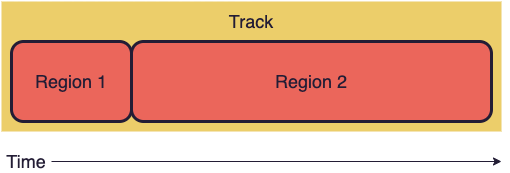

The diagram above was exported from draw.io. Its source (the exported page's mxGraphModel, read from the mxfile embedded in the PNG):
<mxGraphModel dx="555" dy="392" grid="1" gridSize="10" guides="1" tooltips="1" connect="1" arrows="1" fold="1" page="1" pageScale="1" pageWidth="850" pageHeight="1100" math="0" shadow="0">
  <root>
    <mxCell id="0" />
    <mxCell id="1" parent="0" />
    <mxCell id="6" value="" style="rounded=0;whiteSpace=wrap;html=1;strokeWidth=3;fillColor=#ecce6a;opacit=0.5;strokeColor=none;" parent="1" vertex="1">
      <mxGeometry x="190" y="200" width="500" height="130" as="geometry" />
    </mxCell>
    <mxCell id="3" value="&lt;font style=&quot;font-size: 18px&quot; color=&quot;#231d35&quot;&gt;Region 1&lt;/font&gt;" style="rounded=1;whiteSpace=wrap;html=1;fillColor=#eb665b;strokeColor=#231d35;strokeWidth=3;" parent="1" vertex="1">
      <mxGeometry x="200" y="240" width="120" height="80" as="geometry" />
    </mxCell>
    <mxCell id="4" value="&lt;font style=&quot;font-size: 18px&quot; color=&quot;#231d35&quot;&gt;Region 2&lt;/font&gt;" style="rounded=1;whiteSpace=wrap;html=1;fillColor=#EB665B;strokeColor=#231D35;strokeWidth=3;" parent="1" vertex="1">
      <mxGeometry x="320" y="240" width="360" height="80" as="geometry" />
    </mxCell>
    <mxCell id="7" value="&lt;font style=&quot;font-size: 18px&quot;&gt;Track&lt;/font&gt;" style="text;html=1;strokeColor=none;align=center;verticalAlign=middle;whiteSpace=wrap;rounded=0;fontColor=#231D35;fontSize=16;" parent="1" vertex="1">
      <mxGeometry x="190" y="210" width="500" height="20" as="geometry" />
    </mxCell>
    <mxCell id="9" style="edgeStyle=orthogonalEdgeStyle;rounded=0;orthogonalLoop=1;jettySize=auto;html=1;exitX=1;exitY=0.5;exitDx=0;exitDy=0;fontColor=#231D35;strokeColor=#231D35;" edge="1" parent="1" source="8">
      <mxGeometry relative="1" as="geometry">
        <mxPoint x="690" y="360" as="targetPoint" />
      </mxGeometry>
    </mxCell>
    <mxCell id="8" value="&lt;font style=&quot;font-size: 18px&quot;&gt;Time&lt;/font&gt;" style="text;html=1;strokeColor=none;align=center;verticalAlign=middle;whiteSpace=wrap;rounded=0;fontColor=#231D35;fontSize=16;" vertex="1" parent="1">
      <mxGeometry x="190" y="350" width="50" height="20" as="geometry" />
    </mxCell>
  </root>
</mxGraphModel>